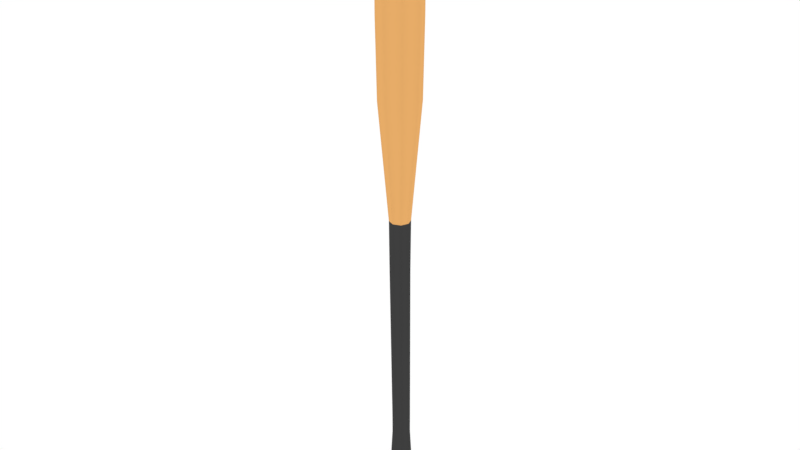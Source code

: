 # Source: Wooden_Bat.blend  (saved by Blender 3.0.42; exported with 4.5.12 LTS)
import bpy
from mathutils import Matrix  # noqa: F401  (used for matrix-valued properties, if any)

bpy.ops.wm.read_factory_settings(use_empty=True)
scene = bpy.context.scene
scene.name = 'Scene'

# ---- collections
col_collection_1 = bpy.data.collections.new('Collection 1'); scene.collection.children.link(col_collection_1)

# ---- materials (node trees are filled in below, after node groups)
mat_material = bpy.data.materials.new('Material')
mat_material.alpha_threshold = 0.0
mat_material.use_transparent_shadow = False
mat_material.diffuse_color = (0.8, 0.4125, 0.1377, 1.0)
mat_material.roughness = 0.5
mat_material_001 = bpy.data.materials.new('Material.001')
mat_material_001.alpha_threshold = 0.0
mat_material_001.use_transparent_shadow = False
mat_material_001.diffuse_color = (0.04955, 0.04955, 0.04955, 1.0)
mat_material_001.roughness = 0.5

# ---- material node trees

# ---- world
world_world = bpy.data.worlds.new('World'); scene.world = world_world
world_world.color = (1.0, 1.0, 1.0)
world_world.use_sun_shadow = False
world_world.sun_shadow_jitter_overblur = 0.0
world_world.cycles.sampling_method = 'MANUAL'
world_world.light_settings.distance = 18.0

# ---- meshes
me_cylinder = bpy.data.meshes.new('Cylinder')
me_cylinder.from_pydata([(-0.04656, 0.1928, -0.1928), (-0.04656, 0.1928, 0.1928), (0.08976, 0.1363, -0.1928), (0.08976, 0.1363, 0.1928), (0.1462, -8.427e-09, -0.1928), (0.1462, -8.427e-09, 0.1928), (0.08976, -0.1363, -0.1928), (0.08976, -0.1363, 0.1928), (-0.04656, -0.1928, -0.1928), (-0.04656, -0.1928, 0.1928), (-0.1829, -0.1363, -0.1928), (-0.1829, -0.1363, 0.1928), (-0.2394, 2.299e-09, -0.1928), (-0.2394, 2.299e-09, 0.1928), (-0.1829, 0.1363, -0.1928), (-0.1829, 0.1363, 0.1928), (-0.04656, 0.2661, -1.59), (0.1416, 0.1881, -1.59), (0.2195, -1.163e-08, -1.59), (0.1416, -0.1881, -1.59), (-0.04656, -0.2661, -1.59), (-0.2347, -0.1881, -1.59), (-0.3126, 3.173e-09, -1.59), (-0.2347, 0.1881, -1.59), (-0.04656, 0.3444, -1.764), (0.197, 0.2435, -1.764), (0.2979, -1.506e-08, -1.764), (0.197, -0.2435, -1.764), (-0.04656, -0.3444, -1.764), (-0.2901, -0.2435, -1.764), (-0.391, 4.107e-09, -1.764), (-0.2901, 0.2435, -1.764), (-0.04656, 0.3444, -1.834), (0.197, 0.2435, -1.834), (0.2979, -1.506e-08, -1.834), (0.197, -0.2435, -1.834), (-0.04656, -0.3444, -1.834), (-0.2901, -0.2435, -1.834), (-0.391, 4.107e-09, -1.834), (-0.2901, 0.2435, -1.834), (-0.04656, 0.2368, -1.921), (0.1209, 0.1674, -1.921), (0.1902, -1.035e-08, -1.921), (0.1209, -0.1674, -1.921), (-0.04656, -0.2368, -1.921), (-0.214, -0.1674, -1.921), (-0.2833, 2.824e-09, -1.921), (-0.214, 0.1674, -1.921), (-0.08148, 0.2138, 3.83), (0.06968, 0.1512, 3.83), (0.1323, -9.344e-09, 3.83), (0.06968, -0.1512, 3.83), (-0.08148, -0.2138, 3.83), (-0.2326, -0.1512, 3.83), (-0.2953, 2.549e-09, 3.83), (-0.2326, 0.1512, 3.83), (-0.08148, 0.2237, 5.003), (0.07669, 0.1582, 5.003), (0.1422, -9.778e-09, 5.003), (0.07669, -0.1582, 5.003), (-0.08148, -0.2237, 5.003), (-0.2397, -0.1582, 5.003), (-0.3052, 2.667e-09, 5.003), (-0.2397, 0.1582, 5.003), (-0.08148, 0.4377, 7.552), (0.228, 0.3095, 7.552), (0.3562, -1.913e-08, 7.552), (0.228, -0.3095, 7.552), (-0.08148, -0.4377, 7.552), (-0.391, -0.3095, 7.552), (-0.5192, 5.219e-09, 7.552), (-0.391, 0.3095, 7.552), (-0.08148, 0.4656, 9.203), (0.2477, 0.3292, 9.203), (0.3841, -2.035e-08, 9.203), (0.2477, -0.3292, 9.203), (-0.08148, -0.4656, 9.203), (-0.4107, -0.3292, 9.203), (-0.547, 5.552e-09, 9.203), (-0.4107, 0.3292, 9.203), (-0.08148, 0.4656, 11.38), (0.2477, 0.3292, 11.38), (0.3841, -2.035e-08, 11.38), (0.2477, -0.3292, 11.38), (-0.08148, -0.4656, 11.38), (-0.4107, -0.3292, 11.38), (-0.547, 5.552e-09, 11.38), (-0.4107, 0.3292, 11.38), (-0.08148, 0.2675, 11.64), (0.1077, 0.1891, 11.64), (0.186, -1.169e-08, 11.64), (0.1077, -0.1891, 11.64), (-0.08148, -0.2675, 11.64), (-0.2706, -0.1891, 11.64), (-0.349, 3.19e-09, 11.64), (-0.2706, 0.1891, 11.64), (-0.08148, 0.1359, 11.72), (0.01458, 0.09606, 11.72), (0.05437, -5.938e-09, 11.72), (0.01458, -0.09606, 11.72), (-0.08148, -0.1359, 11.72), (-0.1775, -0.09606, 11.72), (-0.2173, 1.62e-09, 11.72), (-0.1775, 0.09606, 11.72)], [], [(0, 1, 3, 2), (2, 3, 5, 4), (4, 5, 7, 6), (6, 7, 9, 8), (8, 9, 11, 10), (10, 11, 13, 12), (11, 9, 52, 53), (12, 13, 15, 14), (14, 15, 1, 0), (14, 0, 16, 23), (22, 23, 31, 30), (6, 8, 20, 19), (12, 14, 23, 22), (4, 6, 19, 18), (10, 12, 22, 21), (0, 2, 17, 16), (2, 4, 18, 17), (8, 10, 21, 20), (30, 31, 39, 38), (18, 19, 27, 26), (23, 16, 24, 31), (19, 20, 28, 27), (20, 21, 29, 28), (16, 17, 25, 24), (21, 22, 30, 29), (17, 18, 26, 25), (38, 39, 47, 46), (26, 27, 35, 34), (31, 24, 32, 39), (27, 28, 36, 35), (28, 29, 37, 36), (24, 25, 33, 32), (29, 30, 38, 37), (25, 26, 34, 33), (40, 41, 42, 43, 44, 45, 46, 47), (34, 35, 43, 42), (39, 32, 40, 47), (35, 36, 44, 43), (36, 37, 45, 44), (32, 33, 41, 40), (37, 38, 46, 45), (33, 34, 42, 41), (55, 54, 62, 63), (1, 15, 55, 48), (9, 7, 51, 52), (15, 13, 54, 55), (7, 5, 50, 51), (13, 11, 53, 54), (5, 3, 49, 50), (3, 1, 48, 49), (63, 62, 70, 71), (51, 50, 58, 59), (48, 55, 63, 56), (52, 51, 59, 60), (53, 52, 60, 61), (49, 48, 56, 57), (54, 53, 61, 62), (50, 49, 57, 58), (71, 70, 78, 79), (59, 58, 66, 67), (56, 63, 71, 64), (60, 59, 67, 68), (61, 60, 68, 69), (57, 56, 64, 65), (62, 61, 69, 70), (58, 57, 65, 66), (79, 78, 86, 87), (67, 66, 74, 75), (64, 71, 79, 72), (68, 67, 75, 76), (69, 68, 76, 77), (65, 64, 72, 73), (70, 69, 77, 78), (66, 65, 73, 74), (87, 86, 94, 95), (75, 74, 82, 83), (72, 79, 87, 80), (76, 75, 83, 84), (77, 76, 84, 85), (73, 72, 80, 81), (78, 77, 85, 86), (74, 73, 81, 82), (95, 94, 102, 103), (83, 82, 90, 91), (80, 87, 95, 88), (84, 83, 91, 92), (85, 84, 92, 93), (81, 80, 88, 89), (86, 85, 93, 94), (82, 81, 89, 90), (97, 96, 103, 102, 101, 100, 99, 98), (91, 90, 98, 99), (88, 95, 103, 96), (92, 91, 99, 100), (93, 92, 100, 101), (89, 88, 96, 97), (94, 93, 101, 102), (90, 89, 97, 98)])
me_cylinder.polygons.foreach_set('use_smooth', [True] * 98)
me_cylinder.polygons.foreach_set('material_index', [1, 1, 1, 1, 1, 1, 1, 1, 1, 1, 1, 1, 1, 1, 1, 1, 1, 1, 1, 1, 1, 1, 1, 1, 1, 1, 1, 1, 1, 1, 1, 1, 1, 1, 1, 1, 1, 1, 1, 1, 1, 1, 1, 1, 1, 1, 1, 1, 1, 1, 0, 1, 1, 1, 1, 1, 1, 1, 0, 0, 0, 0, 0, 0, 0, 0, 0, 0, 0, 0, 0, 0, 0, 0, 0, 0, 0, 0, 0, 0, 0, 0, 0, 0, 0, 0, 0, 0, 0, 0, 0, 0, 0, 0, 0, 0, 0, 0])
me_cylinder.materials.append(mat_material)
me_cylinder.materials.append(mat_material_001)
me_cylinder.use_remesh_preserve_volume = False
me_cylinder.use_remesh_preserve_attributes = False
me_cylinder.use_mirror_vertex_groups = False
me_cylinder.update()

# ---- objects
ob_bat = bpy.data.objects.new('bat', me_cylinder)

# ---- transforms, parenting, visibility, modifiers, constraints
ob_bat.location = (0.08882, -1.49e-07, 2.509)
ob_bat.lineart.crease_threshold = 0.0

# ---- collection membership
col_collection_1.objects.link(ob_bat)

# ---- scene / render settings (as saved in the file)
scene.frame_start = 1; scene.frame_end = 250; scene.frame_set(1)
scene.render.engine = 'BLENDER_EEVEE_NEXT'
scene.render.resolution_percentage = 50
scene.render.dither_intensity = 0.0
scene.cycles.use_denoising = False
scene.cycles.samples = 128
scene.cycles.sampling_pattern = 'TABULATED_SOBOL'
scene.cycles.light_sampling_threshold = 0.0
scene.cycles.use_adaptive_sampling = False
scene.cycles.use_light_tree = False
scene.cycles.blur_glossy = 0.0
scene.cycles.sample_clamp_indirect = 0.0
scene.view_settings.view_transform = 'Standard'
bpy.context.view_layer.update()

# ---- added for rendering (the .blend has no active camera): camera
cam_auto = bpy.data.cameras.new('AutoCamera')
cam_auto.lens = 50.0
cam_auto.sensor_width = 36.0
cam_auto.clip_end = 1000.0
ob_auto_camera = bpy.data.objects.new('AutoCamera', cam_auto)
scene.collection.objects.link(ob_auto_camera)
ob_auto_camera.location = (12.6904, -15.2197, 17.556)
ob_auto_camera.rotation_euler = (1.09748, -7.21219e-08, 0.694738)
scene.camera = ob_auto_camera
bpy.context.view_layer.update()
